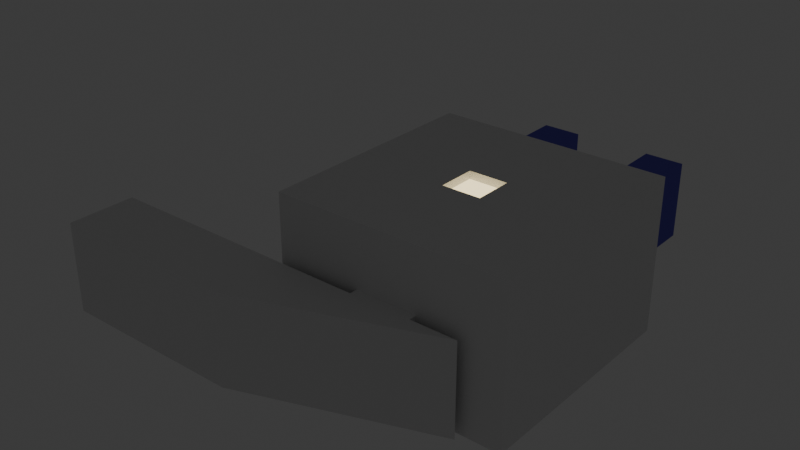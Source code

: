 # Source: my-apartment.blend  (saved by Blender 5.0.119; exported with 4.5.12 LTS)
import bpy
from mathutils import Matrix  # noqa: F401  (used for matrix-valued properties, if any)

bpy.ops.wm.read_factory_settings(use_empty=True)
scene = bpy.context.scene
scene.name = 'Scene'

# ---- collections
col_collection = bpy.data.collections.new('Collection'); scene.collection.children.link(col_collection)

# ---- materials (node trees are filled in below, after node groups)
mat_material_001 = bpy.data.materials.new('Material.001')
mat_material_001.use_backface_culling = True
mat_material_002 = bpy.data.materials.new('Material.002')
mat_material_002.use_backface_culling = True
mat_material_003 = bpy.data.materials.new('Material.003')
mat_material_003.use_backface_culling = True
mat_material_003.use_backface_culling_shadow = True

# ---- node groups
ng_geometry_input = bpy.data.node_groups.new('Geometry Input', 'GeometryNodeTree')
_s = ng_geometry_input.interface.new_socket(name='Geometry', in_out='OUTPUT', socket_type='NodeSocketGeometry')
_s = ng_geometry_input.interface.new_socket(name='Geometry', in_out='INPUT', socket_type='NodeSocketGeometry')
_s = ng_geometry_input.interface.new_socket(name='Input Type', in_out='INPUT', socket_type='NodeSocketMenu')
_s.default_value = 'Object'
_s.description = 'How the geometry input should be exposed'
_s.menu_expanded = True
_s = ng_geometry_input.interface.new_socket(name='Object', in_out='INPUT', socket_type='NodeSocketObject')
_s.description = 'Object to use as the input geometry'
_s = ng_geometry_input.interface.new_socket(name='Collection', in_out='INPUT', socket_type='NodeSocketCollection')
_s.description = 'Collection to use as the input geometry'
_s = ng_geometry_input.interface.new_socket(name='Relative Space', in_out='INPUT', socket_type='NodeSocketBool')
_s.description = 'Transform the input relative to the main geometry'
_s = ng_geometry_input.interface.new_socket(name='As Instance', in_out='INPUT', socket_type='NodeSocketBool')
_s.default_value = True
_s.description = 'Input the geometry as an instance. (Further processing might require non-instance geometry)'
_s = ng_geometry_input.interface.new_socket(name='Replace Original', in_out='INPUT', socket_type='NodeSocketBool')
_s.description = 'Replace the incoming geometry with the selected input geometry'
ng_geometry_input.is_modifier = True
_N = ng_geometry_input.nodes; _L = ng_geometry_input.links
n0 = _N.new('NodeGroupOutput'); n0.name = 'Group Output'; n0.location = (700, 20)
n1 = _N.new('GeometryNodeCollectionInfo'); n1.name = 'Collection Info'; n1.location = (-800, -220)
n2 = _N.new('GeometryNodeRealizeInstances'); n2.name = 'Realize Instances'; n2.location = (-120, -80)
n3 = _N.new('GeometryNodeSwitch'); n3.name = 'Switch'; n3.location = (520, 20)
n4 = _N.new('NodeGroupInput'); n4.name = 'Group Input.001'; n4.location = (320, 80)
n5 = _N.new('GeometryNodeMenuSwitch'); n5.name = 'Menu Switch'; n5.location = (-326, 0)
n5.enum_items.clear()
_it = n5.enum_items.new('Object')
_it = n5.enum_items.new('Collection')
n6 = _N.new('GeometryNodeObjectInfo'); n6.name = 'Object Info'; n6.location = (-980, 140)
n7 = _N.new('GeometryNodeCollectionInfo'); n7.name = 'Collection Info.001'; n7.location = (-800, -380)
n7.transform_space = 'RELATIVE'
n8 = _N.new('GeometryNodeObjectInfo'); n8.name = 'Object Info.001'; n8.location = (-800, 40)
n8.transform_space = 'RELATIVE'
n9 = _N.new('GeometryNodeSwitch'); n9.name = 'Switch.001'; n9.location = (-530, 31)
n10 = _N.new('GeometryNodeSwitch'); n10.name = 'Switch.002'; n10.location = (-528, -139)
n11 = _N.new('NodeGroupInput'); n11.name = 'Group Input.002'; n11.location = (-800, 120)
n12 = _N.new('NodeReroute'); n12.name = 'Reroute'; n12.location = (-581, 8)
n12.width = 22
n12.socket_idname = 'NodeSocketBool'
n13 = _N.new('GeometryNodeSwitch'); n13.name = 'Switch.003'; n13.location = (80, -30)
n14 = _N.new('NodeGroupInput'); n14.name = 'Group Input.003'; n14.location = (-120, 0)
n15 = _N.new('NodeGroupInput'); n15.name = 'Group Input.004'; n15.location = (-1320, -140)
n16 = _N.new('NodeGroupInput'); n16.name = 'Group Input.005'; n16.location = (-520, 100)
n17 = _N.new('NodeReroute'); n17.name = 'Reroute.001'; n17.location = (-860, -400)
n17.width = 22
n17.socket_idname = 'NodeSocketCollection'
n18 = _N.new('NodeGroupInput'); n18.name = 'Group Input.006'; n18.location = (80, 40)
n19 = _N.new('GeometryNodeJoinGeometry'); n19.name = 'Join Geometry'; n19.location = (320, 0)
_L.new(n3.outputs[0], n0.inputs[0])
_L.new(n4.outputs[6], n3.inputs[0])
_L.new(n10.outputs[0], n5.inputs[2])
_L.new(n9.outputs[0], n5.inputs[1])
_L.new(n15.outputs[2], n6.inputs[0])
_L.new(n17.outputs[0], n1.inputs[0])
_L.new(n6.outputs[4], n9.inputs[1])
_L.new(n1.outputs[0], n10.inputs[1])
_L.new(n8.outputs[4], n9.inputs[2])
_L.new(n7.outputs[0], n10.inputs[2])
_L.new(n15.outputs[2], n8.inputs[0])
_L.new(n17.outputs[0], n7.inputs[0])
_L.new(n12.outputs[0], n9.inputs[0])
_L.new(n11.outputs[4], n12.inputs[0])
_L.new(n12.outputs[0], n10.inputs[0])
_L.new(n5.outputs[0], n2.inputs[0])
_L.new(n5.outputs[0], n13.inputs[2])
_L.new(n14.outputs[5], n13.inputs[0])
_L.new(n15.outputs[5], n6.inputs[1])
_L.new(n15.outputs[5], n8.inputs[1])
_L.new(n2.outputs[0], n13.inputs[1])
_L.new(n16.outputs[1], n5.inputs[0])
_L.new(n13.outputs[0], n3.inputs[2])
_L.new(n15.outputs[3], n17.inputs[0])
_L.new(n18.outputs[0], n19.inputs[0])
_L.new(n13.outputs[0], n19.inputs[0])
_L.new(n19.outputs[0], n3.inputs[1])
n0.is_active_output = True

# ---- material node trees
mat_material_001.use_nodes = True; mat_material_001.node_tree.nodes.clear()
_N = mat_material_001.node_tree.nodes; _L = mat_material_001.node_tree.links
n0 = _N.new('ShaderNodeBsdfPrincipled'); n0.name = 'Principled BSDF'; n0.location = (-200, 100)
n1 = _N.new('ShaderNodeOutputMaterial'); n1.name = 'Material Output'; n1.location = (200, 100)
_L.new(n0.outputs[0], n1.inputs[0])
n1.is_active_output = True
mat_material_002.use_nodes = True; mat_material_002.node_tree.nodes.clear()
_N = mat_material_002.node_tree.nodes; _L = mat_material_002.node_tree.links
n0 = _N.new('ShaderNodeOutputMaterial'); n0.name = 'Material Output'; n0.location = (200, 100)
n1 = _N.new('ShaderNodeEmission'); n1.name = 'Emission'; n1.location = (-200, 100)
n1.inputs[0].default_value = (1.0, 0.8283, 0.4591, 1.0)
n1.inputs[1].default_value = 2.0
_L.new(n1.outputs[0], n0.inputs[0])
n0.is_active_output = True
mat_material_003.use_nodes = True; mat_material_003.node_tree.nodes.clear()
_N = mat_material_003.node_tree.nodes; _L = mat_material_003.node_tree.links
n0 = _N.new('ShaderNodeOutputMaterial'); n0.name = 'Material Output'; n0.location = (200, 100)
n1 = _N.new('ShaderNodeEmission'); n1.name = 'Emission'; n1.location = (-200, 100)
n1.inputs[0].default_value = (0.01497, 0.01283, 0.05744, 1.0)
n1.inputs[1].default_value = 0.5
_L.new(n1.outputs[0], n0.inputs[0])
n0.is_active_output = True

# ---- world
world_world = bpy.data.worlds.new('World'); scene.world = world_world
world_world.use_nodes = True; world_world.node_tree.nodes.clear()
_N = world_world.node_tree.nodes; _L = world_world.node_tree.links
n0 = _N.new('ShaderNodeOutputWorld'); n0.name = 'World Output'; n0.location = (200, 100)
n1 = _N.new('ShaderNodeBackground'); n1.name = 'Background'; n1.location = (-200, 100)
n1.inputs[0].default_value = (0.05088, 0.05088, 0.05088, 1.0)
_L.new(n1.outputs[0], n0.inputs[0])
n0.is_active_output = True
world_world.color = (0.05088, 0.05088, 0.05088)
world_world.sun_shadow_jitter_overblur = 0.0

# ---- meshes
me_cube_001 = bpy.data.meshes.new('Cube.001')
me_cube_001.from_pydata([(-3.0, -3.0, 0.0), (-0.5, -0.5, 4.0), (-2.0, 3.0, 1.0), (-0.5, 0.5, 4.0), (3.0, -3.0, 0.0), (0.5, -0.5, 4.0), (2.0, 3.0, 1.0), (0.5, 0.5, 4.0), (-0.8, -3.0, 0.0), (0.8001, -3.0, 0.0), (-0.8, -3.0, 2.4), (0.7999, -3.0, 2.4), (-0.8, -3.2, 0.0), (0.8001, -3.2, 0.0), (-0.8, -3.2, 2.4), (0.7999, -3.2, 2.4), (-3.0, -3.2, 0.0), (2.0, -3.2, 0.0), (-3.0, -3.2, 2.4), (2.0, -3.2, 2.4), (-3.0, -5.0, 0.0), (-3.0, -5.0, 0.0), (-3.0, -5.0, 2.4), (-3.0, -5.0, 2.4), (-3.0, -3.0, 4.0), (-2.0, 3.0, 3.0), (2.0, 3.0, 3.0), (3.0, -3.0, 4.0), (-0.5, -0.5, 3.8), (-0.5, 0.5, 3.8), (0.5, 0.5, 3.8), (0.5, -0.5, 3.8), (-3.0, 3.0, 4.0), (-3.0, 3.0, 0.0), (3.0, 3.0, 0.0), (3.0, 3.0, 4.0), (-1.0, 3.0, 3.0), (-1.0, 3.0, 1.0), (1.0, 3.0, 3.0), (1.0, 3.0, 1.0), (-2.0, 3.1, 3.0), (-2.0, 3.1, 1.0), (-1.0, 3.1, 1.0), (1.0, 3.1, 3.0), (2.0, 3.1, 3.0), (2.0, 3.1, 1.0), (-1.0, 3.1, 3.0), (1.0, 3.1, 1.0), (-8.0, -3.2, 0.0003437), (-8.0, -3.2, 2.4), (-8.0, -5.0, 0.0003437), (-8.0, -5.0, 2.4), (-2.0, 6.0, 3.0), (-2.0, 6.0, 1.0), (-1.0, 6.0, 1.0), (1.0, 6.0, 3.0), (2.0, 6.0, 3.0), (2.0, 6.0, 1.0), (-1.0, 6.0, 3.0), (1.0, 6.0, 1.0)], [], [(0, 33, 32, 24), (39, 6, 45, 47), (34, 4, 27, 35), (4, 9, 11, 10, 8, 0, 24, 27), (33, 0, 8, 9, 4, 34), (3, 7, 30, 29), (11, 9, 13, 15), (15, 13, 17, 19), (8, 10, 14, 12), (10, 11, 15, 14), (9, 8, 12, 13), (18, 19, 23, 22), (12, 14, 18, 16), (14, 15, 19, 18), (13, 12, 16, 17), (17, 16, 20, 21), (19, 17, 21, 23), (16, 18, 49, 48), (21, 20, 22, 23), (3, 1, 24, 32), (7, 3, 32, 35), (5, 7, 35, 27), (1, 5, 27, 24), (30, 31, 28, 29), (7, 5, 31, 30), (1, 3, 29, 28), (5, 1, 28, 31), (2, 25, 32, 33), (6, 39, 37, 2, 33, 34), (25, 36, 38, 26, 35, 32), (26, 6, 34, 35), (41, 42, 54, 53), (36, 37, 39, 38), (6, 26, 44, 45), (45, 44, 56, 57), (2, 37, 42, 41), (37, 36, 46, 42), (36, 25, 40, 46), (38, 39, 47, 43), (26, 38, 43, 44), (25, 2, 41, 40), (48, 49, 51, 50), (18, 22, 51, 49), (20, 16, 48, 50), (22, 20, 50, 51), (53, 54, 58, 52), (55, 59, 57, 56), (47, 45, 57, 59), (46, 40, 52, 58), (44, 43, 55, 56), (40, 41, 53, 52), (43, 47, 59, 55), (42, 46, 58, 54)])
me_cube_001.polygons.foreach_set('material_index', [0, 0, 0, 0, 0, 0, 0, 0, 0, 0, 0, 0, 0, 0, 0, 0, 0, 0, 0, 0, 0, 0, 0, 1, 0, 0, 0, 0, 0, 0, 0, 2, 0, 0, 2, 0, 0, 0, 0, 0, 0, 0, 0, 0, 0, 2, 2, 2, 2, 2, 2, 2, 2])
_uv = me_cube_001.uv_layers.new(name='UVMap')
_uv.uv.foreach_set('vector', [0.1905, 0.3808, 0.3808, 0.1905, 0.5077, 0.3174, 0.3174, 0.5077, 0.6985, 0.7442, 0.6985, 0.6994, 0.703, 0.6994, 0.703, 0.7442, 0.4656, 0.6985, 0.4656, 0.9676, 0.2862, 0.9676, 0.2862, 0.6985, 0.0002674, 0.5711, 0.07003, 0.5013, 0.1462, 0.5775, 0.1969, 0.5267, 0.1208, 0.4506, 0.1905, 0.3808, 0.3174, 0.5077, 0.1271, 0.698, 0.3808, 0.1905, 0.1905, 0.3808, 0.1208, 0.3111, 0.07003, 0.2603, 0.0002674, 0.1905, 0.1905, 0.0002674, 0.4677, 0.9771, 0.4677, 0.9323, 0.4767, 0.9323, 0.4767, 0.9771, 0.6571, 0.8061, 0.6571, 0.6985, 0.6661, 0.6985, 0.6661, 0.8061, 0.9328, 0.6724, 0.9328, 0.5648, 0.9866, 0.5648, 0.9866, 0.6724, 0.9323, 0.6366, 0.9323, 0.7442, 0.9233, 0.7442, 0.9233, 0.6366, 0.9323, 0.7442, 0.9323, 0.816, 0.9233, 0.816, 0.9233, 0.7442, 0.9323, 0.5648, 0.9323, 0.6366, 0.9233, 0.6366, 0.9233, 0.5648, 0.9094, 0.2525, 0.9997, 0.2796, 0.8996, 0.2851, 0.8996, 0.285, 0.7972, 0.8793, 0.7972, 0.9869, 0.6985, 0.9869, 0.6985, 0.8793, 0.6667, 0.7015, 0.6667, 0.7036, 0.6666, 0.7052, 0.6666, 0.6985, 0.4672, 0.7547, 0.4672, 0.8297, 0.4662, 0.9328, 0.4662, 0.6985, 0.6985, 0.5643, 0.6986, 0.2851, 0.7991, 0.285, 0.7991, 0.2851, 0.8996, 0.5077, 0.7991, 0.5077, 0.7991, 0.2851, 0.8996, 0.2851, 0.4677, 0.6985, 0.5753, 0.6985, 0.5753, 0.9228, 0.4677, 0.9228, 0.7991, 0.2851, 0.7991, 0.285, 0.8996, 0.285, 0.8996, 0.2851, 0.5077, 0.476, 0.476, 0.5077, 0.3174, 0.5077, 0.5077, 0.3174, 0.5394, 0.5077, 0.5077, 0.476, 0.5077, 0.3174, 0.698, 0.5077, 0.5077, 0.5394, 0.5394, 0.5077, 0.698, 0.5077, 0.5077, 0.698, 0.476, 0.5077, 0.5077, 0.5394, 0.5077, 0.698, 0.3174, 0.5077, 0.4767, 0.9323, 0.5215, 0.9323, 0.5215, 0.9771, 0.4767, 0.9771, 0.4767, 0.9233, 0.5215, 0.9233, 0.5215, 0.9323, 0.4767, 0.9323, 0.5215, 0.9861, 0.4767, 0.9861, 0.4767, 0.9771, 0.5215, 0.9771, 0.5305, 0.9323, 0.5305, 0.9771, 0.5215, 0.9771, 0.5215, 0.9323, 0.4443, 0.1905, 0.5077, 0.254, 0.5077, 0.3174, 0.3808, 0.1905, 0.5711, 0.06369, 0.5394, 0.09541, 0.476, 0.1588, 0.4443, 0.1905, 0.3808, 0.1905, 0.5711, 0.0002674, 0.5077, 0.254, 0.5394, 0.2223, 0.6028, 0.1588, 0.6345, 0.1271, 0.698, 0.1271, 0.5077, 0.3174, 0.6345, 0.1271, 0.5711, 0.06369, 0.5711, 0.0002674, 0.698, 0.1271, 0.2825, 0.949, 0.2508, 0.9808, 0.1588, 0.8888, 0.1905, 0.8571, 0.8874, 0.969, 0.7977, 0.969, 0.7977, 0.8793, 0.8874, 0.8793, 0.8331, 0.5648, 0.9228, 0.5648, 0.9228, 0.5693, 0.8331, 0.5693, 0.8331, 0.5693, 0.9228, 0.5693, 0.9228, 0.6994, 0.8331, 0.6994, 0.2857, 0.9522, 0.254, 0.9839, 0.2508, 0.9808, 0.2825, 0.949, 0.06369, 0.9839, 0.0002674, 0.9205, 0.003439, 0.9173, 0.06687, 0.9808, 0.0002674, 0.7302, 0.03198, 0.6985, 0.03515, 0.7017, 0.003439, 0.7334, 0.9228, 0.8788, 0.8331, 0.8788, 0.8331, 0.8743, 0.9228, 0.8743, 0.9681, 0.9511, 0.9233, 0.9511, 0.9233, 0.9466, 0.9681, 0.9466, 0.2223, 0.6985, 0.2857, 0.7619, 0.2825, 0.7651, 0.2191, 0.7017, 0.7991, 0.0002815, 0.8996, 0.0002674, 0.8996, 0.07564, 0.7991, 0.07566, 0.5759, 0.6985, 0.6566, 0.6985, 0.6566, 0.9228, 0.5759, 0.9228, 0.7991, 0.285, 0.6986, 0.2851, 0.6985, 0.005906, 0.799, 0.005867, 0.8996, 0.285, 0.7991, 0.285, 0.7991, 0.07566, 0.8996, 0.07564, 0.1905, 0.8571, 0.1588, 0.8888, 0.09541, 0.8254, 0.1271, 0.7936, 0.9228, 0.7442, 0.8331, 0.7442, 0.8331, 0.6994, 0.9228, 0.6994, 0.703, 0.7442, 0.703, 0.6994, 0.8331, 0.6994, 0.8331, 0.7442, 0.003439, 0.7334, 0.03515, 0.7017, 0.1271, 0.7936, 0.09541, 0.8254, 0.9681, 0.9466, 0.9233, 0.9466, 0.9233, 0.8165, 0.9681, 0.8165, 0.2191, 0.7017, 0.2825, 0.7651, 0.1905, 0.8571, 0.1271, 0.7936, 0.9228, 0.8743, 0.8331, 0.8743, 0.8331, 0.7442, 0.9228, 0.7442, 0.06687, 0.9808, 0.003439, 0.9173, 0.09541, 0.8254, 0.1588, 0.8888])
me_cube_001.materials.append(mat_material_001)
me_cube_001.materials.append(mat_material_002)
me_cube_001.materials.append(mat_material_003)
me_cube_001.update()
me_plane = bpy.data.meshes.new('Plane')
me_plane.from_pydata([(-1.0, -1.0, 0.0), (1.0, -1.0, 0.0), (-1.0, 1.0, 0.0), (1.0, 1.0, 0.0)], [], [(0, 1, 3, 2)])
_uv = me_plane.uv_layers.new(name='UVMap')
_uv.uv.foreach_set('vector', [0.0, 0.0, 1.0, 0.0, 1.0, 1.0, 0.0, 1.0])
me_plane.update()
me_plane_001 = bpy.data.meshes.new('Plane.001')
me_plane_001.from_pydata([(-2.5, -2.5, 0.1), (2.5, -2.5, 0.1), (-2.5, 2.5, 0.1), (2.5, 2.5, 0.1), (-0.5, -2.5, 0.1), (0.5, -2.5, 0.1), (-0.5, -3.4, 0.1), (0.5, -3.4, 0.1), (-0.5, -4.0, 0.1), (0.5, -3.7, 0.1), (-2.8, -3.4, 0.1), (-2.8, -4.8, 0.1), (-7.9, -3.4, 0.1), (-7.9, -4.8, 0.1)], [], [(0, 4, 5, 1, 3, 2), (5, 4, 6, 7), (7, 6, 8, 9), (8, 6, 10, 11), (11, 10, 12, 13)])
_uv = me_plane_001.uv_layers.new(name='UVMap')
_uv.uv.foreach_set('vector', [0.0, 0.0, 0.3333, 0.0, 0.6667, 0.0, 1.0, 0.0, 1.0, 1.0, 0.0, 1.0, 0.6667, 0.0, 0.3333, 0.0, 0.3333, 0.0, 0.6667, 0.0, 0.6667, 0.0, 0.3333, 0.0, 0.3333, 0.0, 0.6667, 0.0, 0.3333, 0.0, 0.3333, 0.0, 0.3333, 0.0, 0.3333, 0.0, 0.3333, 0.0, 0.3333, 0.0, 0.3333, 0.0, 0.3333, 0.0])
me_plane_001.update()

# ---- objects
ob_cube = bpy.data.objects.new('Cube', me_cube_001)
ob_cube_colonly = bpy.data.objects.new('Cube-colonly', me_plane)
ob_cube_navmesh = bpy.data.objects.new('Cube-navmesh', me_plane_001)

# ---- transforms, parenting, visibility, modifiers, constraints
ob_cube.location = (0.0, 0.0, 0.0)
ob_cube_colonly.location = (-1.469, 3.1, 2.001)
ob_cube_colonly.display_type = 'WIRE'
_m = ob_cube_colonly.modifiers.new('Geometry Input', 'NODES')
_m.node_group = ng_geometry_input
_gi = [s.identifier for s in ng_geometry_input.interface.items_tree if s.item_type == 'SOCKET' and s.in_out == 'INPUT']
_m[_gi[1]] = 0  # 'Input Type'
_m[_gi[2]] = ob_cube  # 'Object'
_m[_gi[3]] = None  # 'Collection'
_m[_gi[4]] = True  # 'Relative Space'
_m[_gi[5]] = False  # 'As Instance'
_m[_gi[6]] = True  # 'Replace Original'
_m.show_group_selector = False
_m = ob_cube_colonly.modifiers.new('Solidify', 'SOLIDIFY')
_m.thickness = 0.19
ob_cube_navmesh.location = (0.0, 0.0, 0.0)

# ---- collection membership
col_collection.objects.link(ob_cube)
col_collection.objects.link(ob_cube_colonly)
col_collection.objects.link(ob_cube_navmesh)

# ---- scene / render settings (as saved in the file)
scene.frame_start = 1; scene.frame_end = 250; scene.frame_set(1)
scene.render.engine = 'BLENDER_EEVEE_NEXT'
scene.render.bake_bias = 0.0
scene.render.bake_samples = 0
scene.cycles.sampling_pattern = 'TABULATED_SOBOL'
scene.eevee.use_volume_custom_range = False
bpy.context.view_layer.update()

# ---- added for rendering (the .blend has no active camera): camera
cam_auto = bpy.data.cameras.new('AutoCamera')
cam_auto.lens = 50.0
cam_auto.sensor_width = 36.0
cam_auto.clip_end = 1000.0
ob_auto_camera = bpy.data.objects.new('AutoCamera', cam_auto)
scene.collection.objects.link(ob_auto_camera)
ob_auto_camera.location = (12.7687, -17.8607, 14.215)
ob_auto_camera.rotation_euler = (1.09748, -7.21219e-08, 0.694738)
scene.camera = ob_auto_camera
bpy.context.view_layer.update()
